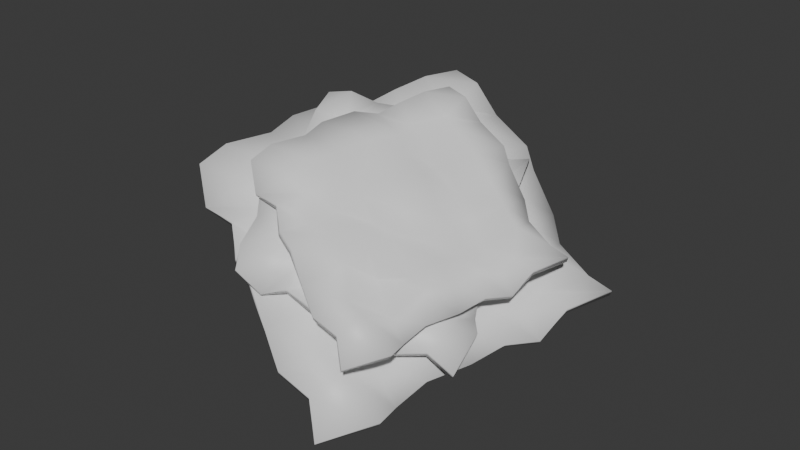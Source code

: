 # Source: clothing_scrap.blend  (saved by Blender 4.3.34; exported with 4.5.12 LTS)
import bpy
from mathutils import Matrix  # noqa: F401  (used for matrix-valued properties, if any)

bpy.ops.wm.read_factory_settings(use_empty=True)
scene = bpy.context.scene
scene.name = 'Scene'

# ---- collections
col_collection = bpy.data.collections.new('Collection'); scene.collection.children.link(col_collection)

# ---- materials (node trees are filled in below, after node groups)
mat_scrap02 = bpy.data.materials.new('Scrap02')
mat_scrap02.diffuse_color = (0.2604, 0.8003, 0.006983, 1.0)
mat_scrap01 = bpy.data.materials.new('Scrap01')
mat_scrap01.diffuse_color = (0.1166, 0.4708, 0.8004, 1.0)
mat_scrap00 = bpy.data.materials.new('Scrap00')
mat_scrap00.diffuse_color = (0.8002, 0.1292, 0.6068, 1.0)
mat_outline = bpy.data.materials.new('Outline')
mat_outline.diffuse_color = (0.0, 0.0, 0.0, 1.0)

# ---- material node trees
mat_scrap02.use_nodes = True; mat_scrap02.node_tree.nodes.clear()
_N = mat_scrap02.node_tree.nodes; _L = mat_scrap02.node_tree.links
n0 = _N.new('ShaderNodeBsdfPrincipled'); n0.name = 'Principled BSDF'; n0.location = (10, 300)
n1 = _N.new('ShaderNodeOutputMaterial'); n1.name = 'Material Output'; n1.location = (300, 300)
_L.new(n0.outputs[0], n1.inputs[0])
n1.is_active_output = True
mat_scrap01.use_nodes = True; mat_scrap01.node_tree.nodes.clear()
_N = mat_scrap01.node_tree.nodes; _L = mat_scrap01.node_tree.links
n0 = _N.new('ShaderNodeBsdfPrincipled'); n0.name = 'Principled BSDF'; n0.location = (10, 300)
n1 = _N.new('ShaderNodeOutputMaterial'); n1.name = 'Material Output'; n1.location = (300, 300)
_L.new(n0.outputs[0], n1.inputs[0])
n1.is_active_output = True
mat_scrap00.use_nodes = True; mat_scrap00.node_tree.nodes.clear()
_N = mat_scrap00.node_tree.nodes; _L = mat_scrap00.node_tree.links
n0 = _N.new('ShaderNodeBsdfPrincipled'); n0.name = 'Principled BSDF'; n0.location = (10, 300)
n1 = _N.new('ShaderNodeOutputMaterial'); n1.name = 'Material Output'; n1.location = (300, 300)
_L.new(n0.outputs[0], n1.inputs[0])
n1.is_active_output = True
mat_outline.use_nodes = True; mat_outline.node_tree.nodes.clear()
_N = mat_outline.node_tree.nodes; _L = mat_outline.node_tree.links
n0 = _N.new('ShaderNodeBsdfPrincipled'); n0.name = 'Principled BSDF'; n0.location = (10, 300)
n1 = _N.new('ShaderNodeOutputMaterial'); n1.name = 'Material Output'; n1.location = (300, 300)
_L.new(n0.outputs[0], n1.inputs[0])
n1.is_active_output = True

# ---- world
world_world = bpy.data.worlds.new('World'); scene.world = world_world
world_world.use_nodes = True; world_world.node_tree.nodes.clear()
_N = world_world.node_tree.nodes; _L = world_world.node_tree.links
n0 = _N.new('ShaderNodeOutputWorld'); n0.name = 'World Output'; n0.location = (300, 300)
n1 = _N.new('ShaderNodeBackground'); n1.name = 'Background'; n1.location = (10, 300)
n1.inputs[0].default_value = (0.05088, 0.05088, 0.05088, 1.0)
_L.new(n1.outputs[0], n0.inputs[0])
n0.is_active_output = True
world_world.color = (0.05088, 0.05088, 0.05088)
world_world.sun_shadow_jitter_overblur = 0.0

# ---- meshes
me_plane_003 = bpy.data.meshes.new('Plane.003')
me_plane_003.from_pydata([(-0.9446, -0.9496, -0.1198), (1.038, -1.061, -0.1302), (-0.9282, 0.9696, -0.166), (0.9645, 1.094, -0.1536), (-1.043, 0.07346, -0.1848), (-0.03984, -0.9991, -0.08483), (0.977, 0.04089, -0.2143), (-0.01728, 1.058, -0.1404), (0.03837, 0.004614, -0.07655), (-0.988, -0.4271, -0.1669), (0.5385, -1.065, -0.1568), (1.041, 0.5174, -0.1842), (-0.506, 1.048, -0.1731), (-0.9459, 0.4937, -0.1417), (-0.5053, -0.9193, -0.1755), (1.025, -0.5232, -0.2123), (0.5211, 0.9637, -0.1914), (0.07417, 0.5021, -0.1252), (-0.04399, -0.4466, -0.1182), (-0.5343, -0.0285, -0.1327), (0.5574, 0.0789, -0.1266), (0.4533, -0.45, -0.2139), (-0.498, -0.4528, -0.09061), (-0.4471, 0.5174, -0.1954), (0.5813, 0.4538, -0.1294), (-0.9986, -0.7463, -0.1044), (0.7845, -0.9766, -0.1045), (0.9537, 0.7471, -0.09128), (-0.7518, 1.015, -0.09185), (-0.9272, 0.2491, -0.161), (-0.2409, -1.004, -0.1224), (0.9733, -0.2823, -0.1561), (0.3084, 1.046, -0.2182), (0.07578, 0.8325, -0.1093), (0.005238, -0.2505, -0.1939), (-0.7148, 0.07989, -0.116), (0.2853, -0.003832, -0.1777), (-1.052, -0.2336, -0.1713), (0.26, -1.026, -0.1822), (0.9797, 0.2832, -0.1376), (-0.1764, 1.087, -0.09388), (-0.9586, 0.7426, -0.1446), (-0.6988, -1.015, -0.2192), (1.087, -0.6688, -0.1311), (0.8316, 0.9855, -0.1001), (0.06257, 0.2684, -0.09021), (-0.0485, -0.6864, -0.1483), (-0.2782, 0.0002795, -0.0844), (0.7697, 0.03109, -0.09125), (0.5902, -0.2304, -0.1116), (0.558, -0.7841, -0.12), (0.2539, -0.4483, -0.06834), (0.8091, -0.5203, -0.2044), (-0.4089, -0.2313, -0.1566), (-0.4801, -0.6329, -0.1513), (-0.7391, -0.5381, -0.08216), (-0.2228, -0.5203, -0.1467), (-0.5489, 0.8002, -0.1349), (-0.5191, 0.2975, -0.1588), (-0.7516, 0.4904, -0.2062), (-0.2365, 0.4651, -0.1843), (0.5756, 0.8086, -0.07343), (0.5861, 0.2791, -0.1614), (0.3042, 0.5323, -0.2185), (0.8427, 0.4923, -0.1224), (0.7112, 0.3219, -0.1569), (0.2805, 0.325, -0.1644), (0.3066, 0.8419, -0.1641), (-0.2126, 0.3294, -0.1038), (-0.6806, 0.3441, -0.1484), (-0.6853, 0.8232, -0.1847), (-0.2327, -0.7779, -0.2177), (-0.6773, -0.6949, -0.1375), (-0.719, -0.2801, -0.1288), (0.7195, -0.7361, -0.1023), (0.2615, -0.6395, -0.1463), (0.1971, -0.2183, -0.1459), (0.7354, -0.1855, -0.06825), (-0.2877, -0.2682, -0.1292), (-0.2212, 0.8362, -0.117), (0.7854, 0.7005, -0.1777), (-0.1093, -1.059, 0.04027), (1.049, -0.1615, 0.0327), (-1.029, 0.01781, 0.006247), (-0.03574, 1.003, 0.01541), (-0.6606, -0.5369, -0.007654), (0.4173, -0.6486, 0.06613), (0.4819, 0.4235, -0.02954), (-0.565, 0.5091, 0.02515), (-0.02367, -0.05166, 0.07225), (-0.3877, -0.789, 0.005549), (0.772, -0.4064, 0.01303), (0.2867, 0.7193, -0.007186), (-0.8324, 0.266, 0.001006), (-0.8089, -0.255, 0.02418), (0.12, -0.8295, -0.0007315), (0.7805, 0.132, -0.02792), (-0.2201, 0.7169, -0.01259), (-0.2449, 0.2432, 0.03634), (0.148, -0.3431, 0.04159), (-0.3273, -0.3473, 0.03086), (0.2285, 0.2408, 0.03528), (0.4272, -0.104, -0.0291), (-0.1015, -0.566, 0.06191), (-0.5431, -0.0009241, -0.01542), (0.06088, 0.461, 0.03328), (-0.2383, -0.9719, 0.05173), (0.8663, -0.2375, 0.05165), (0.1264, 0.8046, 0.06141), (-0.9533, 0.1289, 0.06097), (-0.6809, -0.3826, 0.009973), (0.3075, -0.7488, 0.03836), (0.6365, 0.241, 0.01341), (-0.3781, 0.6601, -0.03242), (-0.4037, 0.428, 0.04806), (0.08075, -0.2099, -0.01433), (-0.4805, -0.3741, 0.04317), (0.1176, 0.06321, -0.002384), (-0.5172, -0.7124, 0.002304), (0.5982, -0.519, -0.005672), (0.3658, 0.5593, 0.02718), (-0.6679, 0.4477, 0.05951), (-0.9363, -0.1228, 0.02206), (0.05919, -0.9768, -0.03306), (0.8857, 0.08139, 0.03195), (-0.05704, 0.8787, 0.05493), (-0.1383, 0.1076, 0.06216), (0.2616, -0.4791, 0.0193), (-0.1986, -0.2076, 0.06648), (0.3705, 0.3174, 0.06142), (0.3969, 0.08386, 0.04637), (0.6467, -0.2397, 0.04023), (0.3151, -0.1996, 0.07835), (0.6591, 0.02895, -0.02205), (-0.1593, -0.3997, 0.01322), (-0.004042, -0.658, 0.01704), (-0.1949, -0.7304, 0.06815), (0.08443, -0.4708, 0.02052), (-0.7364, 0.107, 0.02922), (-0.4771, -0.1578, 0.01157), (-0.6994, -0.163, -0.02339), (-0.4007, 0.07197, -0.007255), (-0.1143, 0.6563, 0.07458), (0.1478, 0.3662, 0.009637), (-0.1313, 0.3709, -0.03246), (0.1882, 0.6093, 0.03845), (0.1973, 0.4507, 0.01296), (-0.04419, 0.2444, 0.007407), (-0.2801, 0.545, 0.007643), (-0.3219, 0.008096, 0.05213), (-0.5894, -0.21, 0.01922), (-0.8232, 0.05401, -0.007521), (0.203, -0.6189, -0.03186), (-0.08398, -0.788, 0.02728), (-0.3088, -0.5767, 0.03373), (0.7132, -0.1345, 0.05328), (0.412, -0.3026, 0.02079), (0.172, -0.09904, 0.02114), (0.4564, 0.1796, 0.07841), (-0.07375, -0.3616, 0.03343), (-0.5713, 0.2858, 0.04245), (0.05544, 0.6976, -0.002351), (-0.6919, -0.6941, 0.1756), (0.7709, -0.7758, 0.1681), (-0.6806, 0.7222, 0.1416), (0.7159, 0.8149, 0.1508), (-0.7659, 0.06156, 0.1277), (-0.02525, -0.7295, 0.2015), (0.7265, 0.0376, 0.1058), (-0.007877, 0.7886, 0.1605), (0.03318, 0.0103, 0.2076), (-0.7252, -0.3077, 0.1409), (0.4014, -0.7792, 0.1484), (0.7731, 0.3889, 0.1282), (-0.3692, 0.7804, 0.1364), (-0.6931, 0.3716, 0.1596), (-0.3683, -0.6712, 0.1346), (0.7608, -0.3783, 0.1075), (0.3888, 0.7194, 0.1228), (0.05952, 0.378, 0.1717), (-0.02831, -0.3223, 0.177), (-0.3899, -0.01384, 0.1662), (0.4153, 0.06582, 0.1707), (0.3393, -0.3249, 0.1063), (-0.3628, -0.327, 0.1973), (-0.3257, 0.3892, 0.12), (0.4332, 0.3419, 0.1687), (-0.7323, -0.5437, 0.1871), (0.5833, -0.7136, 0.187), (0.708, 0.5584, 0.1968), (-0.5503, 0.7562, 0.1963), (-0.68, 0.1914, 0.1453), (-0.1738, -0.7332, 0.1737), (0.7235, -0.2015, 0.1488), (0.2323, 0.7801, 0.103), (0.06081, 0.6216, 0.1834), (0.008287, -0.1776, 0.121), (-0.5231, 0.06634, 0.1785), (0.2151, 0.004437, 0.133), (-0.7727, -0.165, 0.1377), (0.1963, -0.7503, 0.1297), (0.7279, 0.2162, 0.1625), (-0.1258, 0.8097, 0.1949), (-0.7025, 0.5549, 0.1574), (-0.5108, -0.7425, 0.1023), (0.807, -0.4855, 0.1673), (0.618, 0.7346, 0.1903), (0.05106, 0.2057, 0.1975), (-0.03168, -0.4995, 0.1547), (-0.2011, 0.007193, 0.2019), (0.5728, 0.03049, 0.1968), (0.4396, -0.1632, 0.1817), (0.416, -0.5712, 0.1756), (0.192, -0.3235, 0.2137), (0.6015, -0.3765, 0.1133), (-0.2974, -0.1635, 0.1486), (-0.3496, -0.4604, 0.1524), (-0.5411, -0.3899, 0.2035), (-0.16, -0.377, 0.1559), (-0.4009, 0.5974, 0.1646), (-0.3788, 0.2274, 0.1469), (-0.55, 0.3693, 0.112), (-0.1704, 0.3509, 0.1281), (0.429, 0.6042, 0.21), (0.4366, 0.2134, 0.145), (0.229, 0.3999, 0.1029), (0.6266, 0.3704, 0.1738), (0.5293, 0.2447, 0.1483), (0.2118, 0.2473, 0.1428), (0.2308, 0.6289, 0.143), (-0.1528, 0.251, 0.1875), (-0.4978, 0.2617, 0.1546), (-0.5012, 0.6143, 0.1278), (-0.1676, -0.5667, 0.1035), (-0.4951, -0.5061, 0.1627), (-0.5264, -0.1992, 0.1691), (0.5353, -0.5354, 0.1886), (0.1976, -0.4648, 0.1562), (0.1498, -0.1538, 0.1565), (0.5473, -0.1299, 0.2138), (-0.2078, -0.1909, 0.1688), (-0.159, 0.6241, 0.1778), (0.5842, 0.5242, 0.133), (-0.9501, -0.9455, -0.1438), (1.036, -1.061, -0.1551), (-0.9276, 0.9738, -0.1906), (0.967, 1.095, -0.1785), (-1.039, 0.07273, -0.2095), (-0.03783, -1.003, -0.1094), (0.9687, 0.03956, -0.2378), (-0.02075, 1.056, -0.165), (0.03497, 0.007365, -0.1012), (-0.9841, -0.4287, -0.1916), (0.5417, -1.063, -0.1815), (1.041, 0.5189, -0.2092), (-0.5046, 1.048, -0.1981), (-0.95, 0.4929, -0.1663), (-0.5062, -0.9184, -0.2005), (1.023, -0.5272, -0.2369), (0.5227, 0.956, -0.2151), (0.07134, 0.5006, -0.15), (-0.04198, -0.4472, -0.1431), (-0.5337, -0.02804, -0.1577), (0.5608, 0.07634, -0.1513), (0.4508, -0.4495, -0.2388), (-0.5, -0.4525, -0.1155), (-0.4451, 0.5165, -0.2203), (0.5828, 0.4554, -0.1543), (-1.0, -0.7442, -0.1292), (0.7848, -0.9757, -0.1295), (0.9556, 0.7485, -0.1162), (-0.7524, 1.019, -0.1166), (-0.9254, 0.2469, -0.1858), (-0.2372, -1.01, -0.1465), (0.9669, -0.2786, -0.18), (0.3065, 1.038, -0.2418), (0.07223, 0.8319, -0.1341), (0.005234, -0.2506, -0.2189), (-0.714, 0.07887, -0.141), (0.2843, -0.003908, -0.2027), (-1.048, -0.2346, -0.1959), (0.2599, -1.026, -0.2072), (0.9759, 0.2833, -0.1623), (-0.1758, 1.086, -0.1189), (-0.9618, 0.7451, -0.1692), (-0.7018, -1.011, -0.2437), (1.086, -0.6749, -0.1553), (0.8329, 0.9849, -0.125), (0.059, 0.2656, -0.1148), (-0.04615, -0.685, -0.1732), (-0.2761, 0.002325, -0.1092), (0.767, 0.02887, -0.116), (0.5926, -0.2272, -0.1363), (0.5595, -0.7851, -0.1449), (0.2528, -0.4484, -0.09331), (0.8088, -0.5219, -0.2293), (-0.408, -0.2309, -0.1816), (-0.4825, -0.628, -0.1757), (-0.7383, -0.5379, -0.1071), (-0.2229, -0.5179, -0.1716), (-0.5472, 0.8028, -0.1597), (-0.5182, 0.2931, -0.1834), (-0.7533, 0.4893, -0.2311), (-0.234, 0.4625, -0.209), (0.5774, 0.807, -0.09831), (0.5884, 0.2779, -0.1863), (0.3037, 0.533, -0.2435), (0.841, 0.4936, -0.1473), (0.7103, 0.3229, -0.1819), (0.2775, 0.323, -0.1892), (0.306, 0.8389, -0.1889), (-0.21, 0.3243, -0.1281), (-0.6813, 0.3403, -0.1731), (-0.6859, 0.8263, -0.2095), (-0.2305, -0.7791, -0.2425), (-0.6789, -0.6908, -0.1621), (-0.7173, -0.2821, -0.1536), (0.7201, -0.7404, -0.1269), (0.2595, -0.6383, -0.1712), (0.1972, -0.2189, -0.1709), (0.734, -0.1834, -0.09312), (-0.2884, -0.2669, -0.1542), (-0.2195, 0.8375, -0.1419), (0.7841, 0.7005, -0.2027), (-0.1162, -1.059, 0.01624), (1.047, -0.1629, 0.007795), (-1.032, 0.02144, -0.01838), (-0.03409, 1.005, -0.009456), (-0.6571, -0.5348, -0.03232), (0.4214, -0.6502, 0.04152), (0.4765, 0.4171, -0.0531), (-0.5659, 0.5049, 0.0005222), (-0.02804, -0.05181, 0.04763), (-0.3837, -0.7877, -0.01909), (0.7728, -0.4024, -0.01164), (0.2854, 0.7201, -0.03214), (-0.8316, 0.2672, -0.02395), (-0.8116, -0.2582, -0.0004678), (0.1188, -0.8295, -0.0257), (0.782, 0.1279, -0.05254), (-0.2139, 0.7121, -0.03632), (-0.246, 0.2403, 0.01154), (0.1498, -0.3421, 0.01667), (-0.3272, -0.3466, 0.005874), (0.2327, 0.2411, 0.01064), (0.425, -0.1053, -0.05396), (-0.1033, -0.567, 0.03699), (-0.5411, -0.0003297, -0.04033), (0.06104, 0.4632, 0.008384), (-0.2411, -0.9715, 0.02689), (0.8659, -0.2366, 0.02667), (0.127, 0.8069, 0.03652), (-0.9561, 0.1313, 0.03625), (-0.6781, -0.3831, -0.01487), (0.3138, -0.7504, 0.0142), (0.6292, 0.2396, -0.01047), (-0.3743, 0.6528, -0.05602), (-0.406, 0.4253, 0.02332), (0.0808, -0.2099, -0.03933), (-0.4792, -0.3744, 0.0182), (0.1168, 0.06245, -0.02736), (-0.5132, -0.7103, -0.02229), (0.5975, -0.5184, -0.03065), (0.3629, 0.5569, 0.00247), (-0.6668, 0.4473, 0.03453), (-0.9403, -0.1231, -0.00261), (0.05412, -0.9756, -0.05751), (0.8888, 0.07603, 0.00773), (-0.05572, 0.879, 0.02997), (-0.1391, 0.1031, 0.03758), (0.2625, -0.4765, -0.005552), (-0.1983, -0.2047, 0.04165), (0.3699, 0.3139, 0.03667), (0.3967, 0.08786, 0.0217), (0.6484, -0.2395, 0.01529), (0.3143, -0.2004, 0.05338), (0.6599, 0.02756, -0.04699), (-0.159, -0.3988, -0.01176), (-0.009005, -0.6559, -0.00737), (-0.1945, -0.7297, 0.04317), (0.08275, -0.469, -0.004356), (-0.7368, 0.1101, 0.004419), (-0.4735, -0.1606, -0.01302), (-0.6999, -0.1649, -0.04831), (-0.3971, 0.07162, -0.032), (-0.1118, 0.6562, 0.0497), (0.1503, 0.3668, -0.01523), (-0.1322, 0.3711, -0.05744), (0.186, 0.6091, 0.01355), (0.196, 0.4508, -0.01201), (-0.04523, 0.241, -0.01733), (-0.2786, 0.5424, -0.01717), (-0.3166, 0.006031, 0.02779), (-0.5874, -0.2133, -0.005487), (-0.8257, 0.05596, -0.03232), (0.2055, -0.6183, -0.05673), (-0.08797, -0.7859, 0.002689), (-0.3062, -0.5772, 0.008868), (0.7165, -0.1373, 0.02865), (0.4097, -0.3029, -0.004102), (0.1724, -0.09943, -0.003848), (0.454, 0.1802, 0.05353), (-0.0751, -0.361, 0.00847), (-0.5709, 0.2879, 0.01754), (0.05441, 0.6968, -0.02732), (-0.6974, -0.6899, 0.1516), (0.7687, -0.7758, 0.1432), (-0.68, 0.7264, 0.117), (0.7184, 0.8152, 0.1259), (-0.7619, 0.06083, 0.1031), (-0.02323, -0.7334, 0.1769), (0.7182, 0.03628, 0.08228), (-0.01134, 0.7861, 0.1359), (0.02978, 0.01305, 0.183), (-0.7213, -0.3093, 0.1163), (0.4046, -0.7768, 0.1237), (0.7726, 0.3904, 0.1032), (-0.3677, 0.7808, 0.1114), (-0.6972, 0.3709, 0.1349), (-0.3692, -0.6704, 0.1097), (0.7592, -0.3824, 0.08283), (0.3904, 0.7117, 0.09905), (0.0567, 0.3765, 0.1469), (-0.02629, -0.3228, 0.152), (-0.3893, -0.01337, 0.1412), (0.4187, 0.06325, 0.146), (0.3367, -0.3244, 0.08141), (-0.3648, -0.3266, 0.1724), (-0.3238, 0.3883, 0.09504), (0.4347, 0.3435, 0.1438), (-0.7341, -0.5416, 0.1623), (0.5836, -0.7126, 0.162), (0.7099, 0.5598, 0.1719), (-0.5509, 0.7598, 0.1716), (-0.6783, 0.1892, 0.1205), (-0.1702, -0.7385, 0.1496), (0.7171, -0.1979, 0.1249), (0.2304, 0.7721, 0.07935), (0.05726, 0.6211, 0.1587), (0.008283, -0.1777, 0.09604), (-0.5224, 0.06532, 0.1536), (0.2141, 0.004361, 0.108), (-0.7683, -0.166, 0.1131), (0.1962, -0.7494, 0.1047), (0.7241, 0.2164, 0.1378), (-0.1253, 0.8087, 0.1699), (-0.7058, 0.5574, 0.1328), (-0.5139, -0.7383, 0.07786), (0.8059, -0.4916, 0.1431), (0.6192, 0.734, 0.1653), (0.0475, 0.2028, 0.173), (-0.02933, -0.4981, 0.1298), (-0.1991, 0.009238, 0.177), (0.57, 0.02827, 0.172), (0.4421, -0.16, 0.1571), (0.4175, -0.5722, 0.1507), (0.1908, -0.3236, 0.1888), (0.6012, -0.3781, 0.08838), (-0.2966, -0.1631, 0.1236), (-0.3519, -0.4555, 0.128), (-0.5403, -0.3896, 0.1785), (-0.1601, -0.3746, 0.131), (-0.3992, 0.6001, 0.1398), (-0.3779, 0.223, 0.1223), (-0.5517, 0.3682, 0.08706), (-0.168, 0.3483, 0.1034), (0.4307, 0.6025, 0.1851), (0.4389, 0.2122, 0.1201), (0.2285, 0.4007, 0.07793), (0.6248, 0.3717, 0.1489), (0.5284, 0.2456, 0.1234), (0.2088, 0.2454, 0.118), (0.2302, 0.626, 0.1182), (-0.1502, 0.2459, 0.1632), (-0.4984, 0.2579, 0.1299), (-0.5018, 0.6174, 0.1031), (-0.1653, -0.5678, 0.07864), (-0.4968, -0.502, 0.1381), (-0.5247, -0.2012, 0.1442), (0.5359, -0.5397, 0.164), (0.1956, -0.4636, 0.1313), (0.1499, -0.1544, 0.1315), (0.5459, -0.1278, 0.1889), (-0.2085, -0.1895, 0.1438), (-0.1574, 0.6254, 0.1529), (0.5829, 0.5242, 0.1081)], [], [(80, 27, 3, 44), (79, 33, 7, 40), (78, 34, 8, 47), (77, 31, 6, 48), (76, 49, 20, 36), (75, 50, 21, 51), (74, 43, 15, 52), (73, 53, 19, 35), (72, 54, 22, 55), (71, 46, 18, 56), (70, 57, 12, 28), (69, 58, 23, 59), (68, 45, 17, 60), (67, 61, 16, 32), (66, 62, 24, 63), (65, 39, 11, 64), (62, 65, 64, 24), (20, 48, 65, 62), (48, 6, 39, 65), (45, 66, 63, 17), (8, 36, 66, 45), (36, 20, 62, 66), (33, 67, 32, 7), (17, 63, 67, 33), (63, 24, 61, 67), (58, 68, 60, 23), (19, 47, 68, 58), (47, 8, 45, 68), (29, 69, 59, 13), (4, 35, 69, 29), (35, 19, 58, 69), (41, 70, 28, 2), (13, 59, 70, 41), (59, 23, 57, 70), (54, 71, 56, 22), (14, 30, 71, 54), (30, 5, 46, 71), (25, 72, 55, 9), (0, 42, 72, 25), (42, 14, 54, 72), (37, 73, 35, 4), (9, 55, 73, 37), (55, 22, 53, 73), (50, 74, 52, 21), (10, 26, 74, 50), (26, 1, 43, 74), (46, 75, 51, 18), (5, 38, 75, 46), (38, 10, 50, 75), (34, 76, 36, 8), (18, 51, 76, 34), (51, 21, 49, 76), (49, 77, 48, 20), (21, 52, 77, 49), (52, 15, 31, 77), (53, 78, 47, 19), (22, 56, 78, 53), (56, 18, 34, 78), (57, 79, 40, 12), (23, 60, 79, 57), (60, 17, 33, 79), (61, 80, 44, 16), (24, 64, 80, 61), (64, 11, 27, 80), (161, 108, 84, 125), (160, 114, 88, 121), (159, 115, 89, 128), (158, 112, 87, 129), (157, 130, 101, 117), (156, 131, 102, 132), (155, 124, 96, 133), (154, 134, 100, 116), (153, 135, 103, 136), (152, 127, 99, 137), (151, 138, 93, 109), (150, 139, 104, 140), (149, 126, 98, 141), (148, 142, 97, 113), (147, 143, 105, 144), (146, 120, 92, 145), (143, 146, 145, 105), (101, 129, 146, 143), (129, 87, 120, 146), (126, 147, 144, 98), (89, 117, 147, 126), (117, 101, 143, 147), (114, 148, 113, 88), (98, 144, 148, 114), (144, 105, 142, 148), (139, 149, 141, 104), (100, 128, 149, 139), (128, 89, 126, 149), (110, 150, 140, 94), (85, 116, 150, 110), (116, 100, 139, 150), (122, 151, 109, 83), (94, 140, 151, 122), (140, 104, 138, 151), (135, 152, 137, 103), (95, 111, 152, 135), (111, 86, 127, 152), (106, 153, 136, 90), (81, 123, 153, 106), (123, 95, 135, 153), (118, 154, 116, 85), (90, 136, 154, 118), (136, 103, 134, 154), (131, 155, 133, 102), (91, 107, 155, 131), (107, 82, 124, 155), (127, 156, 132, 99), (86, 119, 156, 127), (119, 91, 131, 156), (115, 157, 117, 89), (99, 132, 157, 115), (132, 102, 130, 157), (130, 158, 129, 101), (102, 133, 158, 130), (133, 96, 112, 158), (134, 159, 128, 100), (103, 137, 159, 134), (137, 99, 115, 159), (138, 160, 121, 93), (104, 141, 160, 138), (141, 98, 114, 160), (142, 161, 125, 97), (105, 145, 161, 142), (145, 92, 108, 161), (242, 189, 165, 206), (241, 195, 169, 202), (240, 196, 170, 209), (239, 193, 168, 210), (238, 211, 182, 198), (237, 212, 183, 213), (236, 205, 177, 214), (235, 215, 181, 197), (234, 216, 184, 217), (233, 208, 180, 218), (232, 219, 174, 190), (231, 220, 185, 221), (230, 207, 179, 222), (229, 223, 178, 194), (228, 224, 186, 225), (227, 201, 173, 226), (224, 227, 226, 186), (182, 210, 227, 224), (210, 168, 201, 227), (207, 228, 225, 179), (170, 198, 228, 207), (198, 182, 224, 228), (195, 229, 194, 169), (179, 225, 229, 195), (225, 186, 223, 229), (220, 230, 222, 185), (181, 209, 230, 220), (209, 170, 207, 230), (191, 231, 221, 175), (166, 197, 231, 191), (197, 181, 220, 231), (203, 232, 190, 164), (175, 221, 232, 203), (221, 185, 219, 232), (216, 233, 218, 184), (176, 192, 233, 216), (192, 167, 208, 233), (187, 234, 217, 171), (162, 204, 234, 187), (204, 176, 216, 234), (199, 235, 197, 166), (171, 217, 235, 199), (217, 184, 215, 235), (212, 236, 214, 183), (172, 188, 236, 212), (188, 163, 205, 236), (208, 237, 213, 180), (167, 200, 237, 208), (200, 172, 212, 237), (196, 238, 198, 170), (180, 213, 238, 196), (213, 183, 211, 238), (211, 239, 210, 182), (183, 214, 239, 211), (214, 177, 193, 239), (215, 240, 209, 181), (184, 218, 240, 215), (218, 180, 196, 240), (219, 241, 202, 174), (185, 222, 241, 219), (222, 179, 195, 241), (223, 242, 206, 178), (186, 226, 242, 223), (226, 173, 189, 242), (323, 287, 246, 270), (322, 283, 250, 276), (321, 290, 251, 277), (320, 291, 249, 274), (319, 279, 263, 292), (318, 294, 264, 293), (317, 295, 258, 286), (316, 278, 262, 296), (315, 298, 265, 297), (314, 299, 261, 289), (313, 271, 255, 300), (312, 302, 266, 301), (311, 303, 260, 288), (310, 275, 259, 304), (309, 306, 267, 305), (308, 307, 254, 282), (305, 267, 307, 308), (263, 305, 308, 291), (291, 308, 282, 249), (288, 260, 306, 309), (251, 288, 309, 279), (279, 309, 305, 263), (276, 250, 275, 310), (260, 276, 310, 306), (306, 310, 304, 267), (301, 266, 303, 311), (262, 301, 311, 290), (290, 311, 288, 251), (272, 256, 302, 312), (247, 272, 312, 278), (278, 312, 301, 262), (284, 245, 271, 313), (256, 284, 313, 302), (302, 313, 300, 266), (297, 265, 299, 314), (257, 297, 314, 273), (273, 314, 289, 248), (268, 252, 298, 315), (243, 268, 315, 285), (285, 315, 297, 257), (280, 247, 278, 316), (252, 280, 316, 298), (298, 316, 296, 265), (293, 264, 295, 317), (253, 293, 317, 269), (269, 317, 286, 244), (289, 261, 294, 318), (248, 289, 318, 281), (281, 318, 293, 253), (277, 251, 279, 319), (261, 277, 319, 294), (294, 319, 292, 264), (292, 263, 291, 320), (264, 292, 320, 295), (295, 320, 274, 258), (296, 262, 290, 321), (265, 296, 321, 299), (299, 321, 277, 261), (300, 255, 283, 322), (266, 300, 322, 303), (303, 322, 276, 260), (304, 259, 287, 323), (267, 304, 323, 307), (307, 323, 270, 254), (404, 368, 327, 351), (403, 364, 331, 357), (402, 371, 332, 358), (401, 372, 330, 355), (400, 360, 344, 373), (399, 375, 345, 374), (398, 376, 339, 367), (397, 359, 343, 377), (396, 379, 346, 378), (395, 380, 342, 370), (394, 352, 336, 381), (393, 383, 347, 382), (392, 384, 341, 369), (391, 356, 340, 385), (390, 387, 348, 386), (389, 388, 335, 363), (386, 348, 388, 389), (344, 386, 389, 372), (372, 389, 363, 330), (369, 341, 387, 390), (332, 369, 390, 360), (360, 390, 386, 344), (357, 331, 356, 391), (341, 357, 391, 387), (387, 391, 385, 348), (382, 347, 384, 392), (343, 382, 392, 371), (371, 392, 369, 332), (353, 337, 383, 393), (328, 353, 393, 359), (359, 393, 382, 343), (365, 326, 352, 394), (337, 365, 394, 383), (383, 394, 381, 347), (378, 346, 380, 395), (338, 378, 395, 354), (354, 395, 370, 329), (349, 333, 379, 396), (324, 349, 396, 366), (366, 396, 378, 338), (361, 328, 359, 397), (333, 361, 397, 379), (379, 397, 377, 346), (374, 345, 376, 398), (334, 374, 398, 350), (350, 398, 367, 325), (370, 342, 375, 399), (329, 370, 399, 362), (362, 399, 374, 334), (358, 332, 360, 400), (342, 358, 400, 375), (375, 400, 373, 345), (373, 344, 372, 401), (345, 373, 401, 376), (376, 401, 355, 339), (377, 343, 371, 402), (346, 377, 402, 380), (380, 402, 358, 342), (381, 336, 364, 403), (347, 381, 403, 384), (384, 403, 357, 341), (385, 340, 368, 404), (348, 385, 404, 388), (388, 404, 351, 335), (485, 449, 408, 432), (484, 445, 412, 438), (483, 452, 413, 439), (482, 453, 411, 436), (481, 441, 425, 454), (480, 456, 426, 455), (479, 457, 420, 448), (478, 440, 424, 458), (477, 460, 427, 459), (476, 461, 423, 451), (475, 433, 417, 462), (474, 464, 428, 463), (473, 465, 422, 450), (472, 437, 421, 466), (471, 468, 429, 467), (470, 469, 416, 444), (467, 429, 469, 470), (425, 467, 470, 453), (453, 470, 444, 411), (450, 422, 468, 471), (413, 450, 471, 441), (441, 471, 467, 425), (438, 412, 437, 472), (422, 438, 472, 468), (468, 472, 466, 429), (463, 428, 465, 473), (424, 463, 473, 452), (452, 473, 450, 413), (434, 418, 464, 474), (409, 434, 474, 440), (440, 474, 463, 424), (446, 407, 433, 475), (418, 446, 475, 464), (464, 475, 462, 428), (459, 427, 461, 476), (419, 459, 476, 435), (435, 476, 451, 410), (430, 414, 460, 477), (405, 430, 477, 447), (447, 477, 459, 419), (442, 409, 440, 478), (414, 442, 478, 460), (460, 478, 458, 427), (455, 426, 457, 479), (415, 455, 479, 431), (431, 479, 448, 406), (451, 423, 456, 480), (410, 451, 480, 443), (443, 480, 455, 415), (439, 413, 441, 481), (423, 439, 481, 456), (456, 481, 454, 426), (454, 425, 453, 482), (426, 454, 482, 457), (457, 482, 436, 420), (458, 424, 452, 483), (427, 458, 483, 461), (461, 483, 439, 423), (462, 417, 445, 484), (428, 462, 484, 465), (465, 484, 438, 422), (466, 421, 449, 485), (429, 466, 485, 469), (469, 485, 432, 416), (0, 25, 268, 243), (1, 26, 269, 244), (3, 27, 270, 246), (2, 28, 271, 245), (4, 29, 272, 247), (5, 30, 273, 248), (6, 31, 274, 249), (7, 32, 275, 250), (9, 37, 280, 252), (10, 38, 281, 253), (11, 39, 282, 254), (12, 40, 283, 255), (13, 41, 284, 256), (14, 42, 285, 257), (15, 43, 286, 258), (16, 44, 287, 259), (25, 9, 252, 268), (26, 10, 253, 269), (27, 11, 254, 270), (28, 12, 255, 271), (29, 13, 256, 272), (30, 14, 257, 273), (31, 15, 258, 274), (32, 16, 259, 275), (37, 4, 247, 280), (38, 5, 248, 281), (39, 6, 249, 282), (40, 7, 250, 283), (41, 2, 245, 284), (42, 0, 243, 285), (43, 1, 244, 286), (44, 3, 246, 287), (81, 106, 349, 324), (82, 107, 350, 325), (84, 108, 351, 327), (83, 109, 352, 326), (85, 110, 353, 328), (86, 111, 354, 329), (87, 112, 355, 330), (88, 113, 356, 331), (90, 118, 361, 333), (91, 119, 362, 334), (92, 120, 363, 335), (93, 121, 364, 336), (94, 122, 365, 337), (95, 123, 366, 338), (96, 124, 367, 339), (97, 125, 368, 340), (106, 90, 333, 349), (107, 91, 334, 350), (108, 92, 335, 351), (109, 93, 336, 352), (110, 94, 337, 353), (111, 95, 338, 354), (112, 96, 339, 355), (113, 97, 340, 356), (118, 85, 328, 361), (119, 86, 329, 362), (120, 87, 330, 363), (121, 88, 331, 364), (122, 83, 326, 365), (123, 81, 324, 366), (124, 82, 325, 367), (125, 84, 327, 368), (162, 187, 430, 405), (163, 188, 431, 406), (165, 189, 432, 408), (164, 190, 433, 407), (166, 191, 434, 409), (167, 192, 435, 410), (168, 193, 436, 411), (169, 194, 437, 412), (171, 199, 442, 414), (172, 200, 443, 415), (173, 201, 444, 416), (174, 202, 445, 417), (175, 203, 446, 418), (176, 204, 447, 419), (177, 205, 448, 420), (178, 206, 449, 421), (187, 171, 414, 430), (188, 172, 415, 431), (189, 173, 416, 432), (190, 174, 417, 433), (191, 175, 418, 434), (192, 176, 419, 435), (193, 177, 420, 436), (194, 178, 421, 437), (199, 166, 409, 442), (200, 167, 410, 443), (201, 168, 411, 444), (202, 169, 412, 445), (203, 164, 407, 446), (204, 162, 405, 447), (205, 163, 406, 448), (206, 165, 408, 449)])
me_plane_003.polygons.foreach_set('use_smooth', [True] * 480)
me_plane_003.polygons.foreach_set('material_index', [0, 0, 0, 0, 0, 0, 0, 0, 0, 0, 0, 0, 0, 0, 0, 0, 0, 0, 0, 0, 0, 0, 0, 0, 0, 0, 0, 0, 0, 0, 0, 0, 0, 0, 0, 0, 0, 0, 0, 0, 0, 0, 0, 0, 0, 0, 0, 0, 0, 0, 0, 0, 0, 0, 0, 0, 0, 0, 0, 0, 0, 0, 0, 0, 1, 1, 1, 1, 1, 1, 1, 1, 1, 1, 1, 1, 1, 1, 1, 1, 1, 1, 1, 1, 1, 1, 1, 1, 1, 1, 1, 1, 1, 1, 1, 1, 1, 1, 1, 1, 1, 1, 1, 1, 1, 1, 1, 1, 1, 1, 1, 1, 1, 1, 1, 1, 1, 1, 1, 1, 1, 1, 1, 1, 1, 1, 1, 1, 2, 2, 2, 2, 2, 2, 2, 2, 2, 2, 2, 2, 2, 2, 2, 2, 2, 2, 2, 2, 2, 2, 2, 2, 2, 2, 2, 2, 2, 2, 2, 2, 2, 2, 2, 2, 2, 2, 2, 2, 2, 2, 2, 2, 2, 2, 2, 2, 2, 2, 2, 2, 2, 2, 2, 2, 2, 2, 2, 2, 2, 2, 2, 2, 0, 0, 0, 0, 0, 0, 0, 0, 0, 0, 0, 0, 0, 0, 0, 0, 0, 0, 0, 0, 0, 0, 0, 0, 0, 0, 0, 0, 0, 0, 0, 0, 0, 0, 0, 0, 0, 0, 0, 0, 0, 0, 0, 0, 0, 0, 0, 0, 0, 0, 0, 0, 0, 0, 0, 0, 0, 0, 0, 0, 0, 0, 0, 0, 1, 1, 1, 1, 1, 1, 1, 1, 1, 1, 1, 1, 1, 1, 1, 1, 1, 1, 1, 1, 1, 1, 1, 1, 1, 1, 1, 1, 1, 1, 1, 1, 1, 1, 1, 1, 1, 1, 1, 1, 1, 1, 1, 1, 1, 1, 1, 1, 1, 1, 1, 1, 1, 1, 1, 1, 1, 1, 1, 1, 1, 1, 1, 1, 2, 2, 2, 2, 2, 2, 2, 2, 2, 2, 2, 2, 2, 2, 2, 2, 2, 2, 2, 2, 2, 2, 2, 2, 2, 2, 2, 2, 2, 2, 2, 2, 2, 2, 2, 2, 2, 2, 2, 2, 2, 2, 2, 2, 2, 2, 2, 2, 2, 2, 2, 2, 2, 2, 2, 2, 2, 2, 2, 2, 2, 2, 2, 2, 0, 0, 0, 0, 0, 0, 0, 0, 0, 0, 0, 0, 0, 0, 0, 0, 0, 0, 0, 0, 0, 0, 0, 0, 0, 0, 0, 0, 0, 0, 0, 0, 1, 1, 1, 1, 1, 1, 1, 1, 1, 1, 1, 1, 1, 1, 1, 1, 1, 1, 1, 1, 1, 1, 1, 1, 1, 1, 1, 1, 1, 1, 1, 1, 2, 2, 2, 2, 2, 2, 2, 2, 2, 2, 2, 2, 2, 2, 2, 2, 2, 2, 2, 2, 2, 2, 2, 2, 2, 2, 2, 2, 2, 2, 2, 2])
_uv = me_plane_003.uv_layers.new(name='UVMap')
_uv.uv.foreach_set('vector', [0.875, 0.875, 1.0, 0.875, 1.0, 1.0, 0.875, 1.0, 0.375, 0.875, 0.5, 0.875, 0.5, 1.0, 0.375, 1.0, 0.375, 0.375, 0.5, 0.375, 0.5, 0.5, 0.375, 0.5, 0.875, 0.375, 1.0, 0.375, 1.0, 0.5, 0.875, 0.5, 0.625, 0.375, 0.75, 0.375, 0.75, 0.5, 0.625, 0.5, 0.625, 0.125, 0.75, 0.125, 0.75, 0.25, 0.625, 0.25, 0.875, 0.125, 1.0, 0.125, 1.0, 0.25, 0.875, 0.25, 0.125, 0.375, 0.25, 0.375, 0.25, 0.5, 0.125, 0.5, 0.125, 0.125, 0.25, 0.125, 0.25, 0.25, 0.125, 0.25, 0.375, 0.125, 0.5, 0.125, 0.5, 0.25, 0.375, 0.25, 0.125, 0.875, 0.25, 0.875, 0.25, 1.0, 0.125, 1.0, 0.125, 0.625, 0.25, 0.625, 0.25, 0.75, 0.125, 0.75, 0.375, 0.625, 0.5, 0.625, 0.5, 0.75, 0.375, 0.75, 0.625, 0.875, 0.75, 0.875, 0.75, 1.0, 0.625, 1.0, 0.625, 0.625, 0.75, 0.625, 0.75, 0.75, 0.625, 0.75, 0.875, 0.625, 1.0, 0.625, 1.0, 0.75, 0.875, 0.75, 0.75, 0.625, 0.875, 0.625, 0.875, 0.75, 0.75, 0.75, 0.75, 0.5, 0.875, 0.5, 0.875, 0.625, 0.75, 0.625, 0.875, 0.5, 1.0, 0.5, 1.0, 0.625, 0.875, 0.625, 0.5, 0.625, 0.625, 0.625, 0.625, 0.75, 0.5, 0.75, 0.5, 0.5, 0.625, 0.5, 0.625, 0.625, 0.5, 0.625, 0.625, 0.5, 0.75, 0.5, 0.75, 0.625, 0.625, 0.625, 0.5, 0.875, 0.625, 0.875, 0.625, 1.0, 0.5, 1.0, 0.5, 0.75, 0.625, 0.75, 0.625, 0.875, 0.5, 0.875, 0.625, 0.75, 0.75, 0.75, 0.75, 0.875, 0.625, 0.875, 0.25, 0.625, 0.375, 0.625, 0.375, 0.75, 0.25, 0.75, 0.25, 0.5, 0.375, 0.5, 0.375, 0.625, 0.25, 0.625, 0.375, 0.5, 0.5, 0.5, 0.5, 0.625, 0.375, 0.625, 0.0, 0.625, 0.125, 0.625, 0.125, 0.75, 0.0, 0.75, 0.0, 0.5, 0.125, 0.5, 0.125, 0.625, 0.0, 0.625, 0.125, 0.5, 0.25, 0.5, 0.25, 0.625, 0.125, 0.625, 0.0, 0.875, 0.125, 0.875, 0.125, 1.0, 0.0, 1.0, 0.0, 0.75, 0.125, 0.75, 0.125, 0.875, 0.0, 0.875, 0.125, 0.75, 0.25, 0.75, 0.25, 0.875, 0.125, 0.875, 0.25, 0.125, 0.375, 0.125, 0.375, 0.25, 0.25, 0.25, 0.25, 0.0, 0.375, 0.0, 0.375, 0.125, 0.25, 0.125, 0.375, 0.0, 0.5, 0.0, 0.5, 0.125, 0.375, 0.125, 0.0, 0.125, 0.125, 0.125, 0.125, 0.25, 0.0, 0.25, 0.0, 0.0, 0.125, 0.0, 0.125, 0.125, 0.0, 0.125, 0.125, 0.0, 0.25, 0.0, 0.25, 0.125, 0.125, 0.125, 0.0, 0.375, 0.125, 0.375, 0.125, 0.5, 0.0, 0.5, 0.0, 0.25, 0.125, 0.25, 0.125, 0.375, 0.0, 0.375, 0.125, 0.25, 0.25, 0.25, 0.25, 0.375, 0.125, 0.375, 0.75, 0.125, 0.875, 0.125, 0.875, 0.25, 0.75, 0.25, 0.75, 0.0, 0.875, 0.0, 0.875, 0.125, 0.75, 0.125, 0.875, 0.0, 1.0, 0.0, 1.0, 0.125, 0.875, 0.125, 0.5, 0.125, 0.625, 0.125, 0.625, 0.25, 0.5, 0.25, 0.5, 0.0, 0.625, 0.0, 0.625, 0.125, 0.5, 0.125, 0.625, 0.0, 0.75, 0.0, 0.75, 0.125, 0.625, 0.125, 0.5, 0.375, 0.625, 0.375, 0.625, 0.5, 0.5, 0.5, 0.5, 0.25, 0.625, 0.25, 0.625, 0.375, 0.5, 0.375, 0.625, 0.25, 0.75, 0.25, 0.75, 0.375, 0.625, 0.375, 0.75, 0.375, 0.875, 0.375, 0.875, 0.5, 0.75, 0.5, 0.75, 0.25, 0.875, 0.25, 0.875, 0.375, 0.75, 0.375, 0.875, 0.25, 1.0, 0.25, 1.0, 0.375, 0.875, 0.375, 0.25, 0.375, 0.375, 0.375, 0.375, 0.5, 0.25, 0.5, 0.25, 0.25, 0.375, 0.25, 0.375, 0.375, 0.25, 0.375, 0.375, 0.25, 0.5, 0.25, 0.5, 0.375, 0.375, 0.375, 0.25, 0.875, 0.375, 0.875, 0.375, 1.0, 0.25, 1.0, 0.25, 0.75, 0.375, 0.75, 0.375, 0.875, 0.25, 0.875, 0.375, 0.75, 0.5, 0.75, 0.5, 0.875, 0.375, 0.875, 0.75, 0.875, 0.875, 0.875, 0.875, 1.0, 0.75, 1.0, 0.75, 0.75, 0.875, 0.75, 0.875, 0.875, 0.75, 0.875, 0.875, 0.75, 1.0, 0.75, 1.0, 0.875, 0.875, 0.875, 0.875, 0.875, 1.0, 0.875, 1.0, 1.0, 0.875, 1.0, 0.375, 0.875, 0.5, 0.875, 0.5, 1.0, 0.375, 1.0, 0.375, 0.375, 0.5, 0.375, 0.5, 0.5, 0.375, 0.5, 0.875, 0.375, 1.0, 0.375, 1.0, 0.5, 0.875, 0.5, 0.625, 0.375, 0.75, 0.375, 0.75, 0.5, 0.625, 0.5, 0.625, 0.125, 0.75, 0.125, 0.75, 0.25, 0.625, 0.25, 0.875, 0.125, 1.0, 0.125, 1.0, 0.25, 0.875, 0.25, 0.125, 0.375, 0.25, 0.375, 0.25, 0.5, 0.125, 0.5, 0.125, 0.125, 0.25, 0.125, 0.25, 0.25, 0.125, 0.25, 0.375, 0.125, 0.5, 0.125, 0.5, 0.25, 0.375, 0.25, 0.125, 0.875, 0.25, 0.875, 0.25, 1.0, 0.125, 1.0, 0.125, 0.625, 0.25, 0.625, 0.25, 0.75, 0.125, 0.75, 0.375, 0.625, 0.5, 0.625, 0.5, 0.75, 0.375, 0.75, 0.625, 0.875, 0.75, 0.875, 0.75, 1.0, 0.625, 1.0, 0.625, 0.625, 0.75, 0.625, 0.75, 0.75, 0.625, 0.75, 0.875, 0.625, 1.0, 0.625, 1.0, 0.75, 0.875, 0.75, 0.75, 0.625, 0.875, 0.625, 0.875, 0.75, 0.75, 0.75, 0.75, 0.5, 0.875, 0.5, 0.875, 0.625, 0.75, 0.625, 0.875, 0.5, 1.0, 0.5, 1.0, 0.625, 0.875, 0.625, 0.5, 0.625, 0.625, 0.625, 0.625, 0.75, 0.5, 0.75, 0.5, 0.5, 0.625, 0.5, 0.625, 0.625, 0.5, 0.625, 0.625, 0.5, 0.75, 0.5, 0.75, 0.625, 0.625, 0.625, 0.5, 0.875, 0.625, 0.875, 0.625, 1.0, 0.5, 1.0, 0.5, 0.75, 0.625, 0.75, 0.625, 0.875, 0.5, 0.875, 0.625, 0.75, 0.75, 0.75, 0.75, 0.875, 0.625, 0.875, 0.25, 0.625, 0.375, 0.625, 0.375, 0.75, 0.25, 0.75, 0.25, 0.5, 0.375, 0.5, 0.375, 0.625, 0.25, 0.625, 0.375, 0.5, 0.5, 0.5, 0.5, 0.625, 0.375, 0.625, 0.0, 0.625, 0.125, 0.625, 0.125, 0.75, 0.0, 0.75, 0.0, 0.5, 0.125, 0.5, 0.125, 0.625, 0.0, 0.625, 0.125, 0.5, 0.25, 0.5, 0.25, 0.625, 0.125, 0.625, 0.0, 0.875, 0.125, 0.875, 0.125, 1.0, 0.0, 1.0, 0.0, 0.75, 0.125, 0.75, 0.125, 0.875, 0.0, 0.875, 0.125, 0.75, 0.25, 0.75, 0.25, 0.875, 0.125, 0.875, 0.25, 0.125, 0.375, 0.125, 0.375, 0.25, 0.25, 0.25, 0.25, 0.0, 0.375, 0.0, 0.375, 0.125, 0.25, 0.125, 0.375, 0.0, 0.5, 0.0, 0.5, 0.125, 0.375, 0.125, 0.0, 0.125, 0.125, 0.125, 0.125, 0.25, 0.0, 0.25, 0.0, 0.0, 0.125, 0.0, 0.125, 0.125, 0.0, 0.125, 0.125, 0.0, 0.25, 0.0, 0.25, 0.125, 0.125, 0.125, 0.0, 0.375, 0.125, 0.375, 0.125, 0.5, 0.0, 0.5, 0.0, 0.25, 0.125, 0.25, 0.125, 0.375, 0.0, 0.375, 0.125, 0.25, 0.25, 0.25, 0.25, 0.375, 0.125, 0.375, 0.75, 0.125, 0.875, 0.125, 0.875, 0.25, 0.75, 0.25, 0.75, 0.0, 0.875, 0.0, 0.875, 0.125, 0.75, 0.125, 0.875, 0.0, 1.0, 0.0, 1.0, 0.125, 0.875, 0.125, 0.5, 0.125, 0.625, 0.125, 0.625, 0.25, 0.5, 0.25, 0.5, 0.0, 0.625, 0.0, 0.625, 0.125, 0.5, 0.125, 0.625, 0.0, 0.75, 0.0, 0.75, 0.125, 0.625, 0.125, 0.5, 0.375, 0.625, 0.375, 0.625, 0.5, 0.5, 0.5, 0.5, 0.25, 0.625, 0.25, 0.625, 0.375, 0.5, 0.375, 0.625, 0.25, 0.75, 0.25, 0.75, 0.375, 0.625, 0.375, 0.75, 0.375, 0.875, 0.375, 0.875, 0.5, 0.75, 0.5, 0.75, 0.25, 0.875, 0.25, 0.875, 0.375, 0.75, 0.375, 0.875, 0.25, 1.0, 0.25, 1.0, 0.375, 0.875, 0.375, 0.25, 0.375, 0.375, 0.375, 0.375, 0.5, 0.25, 0.5, 0.25, 0.25, 0.375, 0.25, 0.375, 0.375, 0.25, 0.375, 0.375, 0.25, 0.5, 0.25, 0.5, 0.375, 0.375, 0.375, 0.25, 0.875, 0.375, 0.875, 0.375, 1.0, 0.25, 1.0, 0.25, 0.75, 0.375, 0.75, 0.375, 0.875, 0.25, 0.875, 0.375, 0.75, 0.5, 0.75, 0.5, 0.875, 0.375, 0.875, 0.75, 0.875, 0.875, 0.875, 0.875, 1.0, 0.75, 1.0, 0.75, 0.75, 0.875, 0.75, 0.875, 0.875, 0.75, 0.875, 0.875, 0.75, 1.0, 0.75, 1.0, 0.875, 0.875, 0.875, 0.875, 0.875, 1.0, 0.875, 1.0, 1.0, 0.875, 1.0, 0.375, 0.875, 0.5, 0.875, 0.5, 1.0, 0.375, 1.0, 0.375, 0.375, 0.5, 0.375, 0.5, 0.5, 0.375, 0.5, 0.875, 0.375, 1.0, 0.375, 1.0, 0.5, 0.875, 0.5, 0.625, 0.375, 0.75, 0.375, 0.75, 0.5, 0.625, 0.5, 0.625, 0.125, 0.75, 0.125, 0.75, 0.25, 0.625, 0.25, 0.875, 0.125, 1.0, 0.125, 1.0, 0.25, 0.875, 0.25, 0.125, 0.375, 0.25, 0.375, 0.25, 0.5, 0.125, 0.5, 0.125, 0.125, 0.25, 0.125, 0.25, 0.25, 0.125, 0.25, 0.375, 0.125, 0.5, 0.125, 0.5, 0.25, 0.375, 0.25, 0.125, 0.875, 0.25, 0.875, 0.25, 1.0, 0.125, 1.0, 0.125, 0.625, 0.25, 0.625, 0.25, 0.75, 0.125, 0.75, 0.375, 0.625, 0.5, 0.625, 0.5, 0.75, 0.375, 0.75, 0.625, 0.875, 0.75, 0.875, 0.75, 1.0, 0.625, 1.0, 0.625, 0.625, 0.75, 0.625, 0.75, 0.75, 0.625, 0.75, 0.875, 0.625, 1.0, 0.625, 1.0, 0.75, 0.875, 0.75, 0.75, 0.625, 0.875, 0.625, 0.875, 0.75, 0.75, 0.75, 0.75, 0.5, 0.875, 0.5, 0.875, 0.625, 0.75, 0.625, 0.875, 0.5, 1.0, 0.5, 1.0, 0.625, 0.875, 0.625, 0.5, 0.625, 0.625, 0.625, 0.625, 0.75, 0.5, 0.75, 0.5, 0.5, 0.625, 0.5, 0.625, 0.625, 0.5, 0.625, 0.625, 0.5, 0.75, 0.5, 0.75, 0.625, 0.625, 0.625, 0.5, 0.875, 0.625, 0.875, 0.625, 1.0, 0.5, 1.0, 0.5, 0.75, 0.625, 0.75, 0.625, 0.875, 0.5, 0.875, 0.625, 0.75, 0.75, 0.75, 0.75, 0.875, 0.625, 0.875, 0.25, 0.625, 0.375, 0.625, 0.375, 0.75, 0.25, 0.75, 0.25, 0.5, 0.375, 0.5, 0.375, 0.625, 0.25, 0.625, 0.375, 0.5, 0.5, 0.5, 0.5, 0.625, 0.375, 0.625, 0.0, 0.625, 0.125, 0.625, 0.125, 0.75, 0.0, 0.75, 0.0, 0.5, 0.125, 0.5, 0.125, 0.625, 0.0, 0.625, 0.125, 0.5, 0.25, 0.5, 0.25, 0.625, 0.125, 0.625, 0.0, 0.875, 0.125, 0.875, 0.125, 1.0, 0.0, 1.0, 0.0, 0.75, 0.125, 0.75, 0.125, 0.875, 0.0, 0.875, 0.125, 0.75, 0.25, 0.75, 0.25, 0.875, 0.125, 0.875, 0.25, 0.125, 0.375, 0.125, 0.375, 0.25, 0.25, 0.25, 0.25, 0.0, 0.375, 0.0, 0.375, 0.125, 0.25, 0.125, 0.375, 0.0, 0.5, 0.0, 0.5, 0.125, 0.375, 0.125, 0.0, 0.125, 0.125, 0.125, 0.125, 0.25, 0.0, 0.25, 0.0, 0.0, 0.125, 0.0, 0.125, 0.125, 0.0, 0.125, 0.125, 0.0, 0.25, 0.0, 0.25, 0.125, 0.125, 0.125, 0.0, 0.375, 0.125, 0.375, 0.125, 0.5, 0.0, 0.5, 0.0, 0.25, 0.125, 0.25, 0.125, 0.375, 0.0, 0.375, 0.125, 0.25, 0.25, 0.25, 0.25, 0.375, 0.125, 0.375, 0.75, 0.125, 0.875, 0.125, 0.875, 0.25, 0.75, 0.25, 0.75, 0.0, 0.875, 0.0, 0.875, 0.125, 0.75, 0.125, 0.875, 0.0, 1.0, 0.0, 1.0, 0.125, 0.875, 0.125, 0.5, 0.125, 0.625, 0.125, 0.625, 0.25, 0.5, 0.25, 0.5, 0.0, 0.625, 0.0, 0.625, 0.125, 0.5, 0.125, 0.625, 0.0, 0.75, 0.0, 0.75, 0.125, 0.625, 0.125, 0.5, 0.375, 0.625, 0.375, 0.625, 0.5, 0.5, 0.5, 0.5, 0.25, 0.625, 0.25, 0.625, 0.375, 0.5, 0.375, 0.625, 0.25, 0.75, 0.25, 0.75, 0.375, 0.625, 0.375, 0.75, 0.375, 0.875, 0.375, 0.875, 0.5, 0.75, 0.5, 0.75, 0.25, 0.875, 0.25, 0.875, 0.375, 0.75, 0.375, 0.875, 0.25, 1.0, 0.25, 1.0, 0.375, 0.875, 0.375, 0.25, 0.375, 0.375, 0.375, 0.375, 0.5, 0.25, 0.5, 0.25, 0.25, 0.375, 0.25, 0.375, 0.375, 0.25, 0.375, 0.375, 0.25, 0.5, 0.25, 0.5, 0.375, 0.375, 0.375, 0.25, 0.875, 0.375, 0.875, 0.375, 1.0, 0.25, 1.0, 0.25, 0.75, 0.375, 0.75, 0.375, 0.875, 0.25, 0.875, 0.375, 0.75, 0.5, 0.75, 0.5, 0.875, 0.375, 0.875, 0.75, 0.875, 0.875, 0.875, 0.875, 1.0, 0.75, 1.0, 0.75, 0.75, 0.875, 0.75, 0.875, 0.875, 0.75, 0.875, 0.875, 0.75, 1.0, 0.75, 1.0, 0.875, 0.875, 0.875, 0.875, 0.875, 0.875, 1.0, 1.0, 1.0, 1.0, 0.875, 0.375, 0.875, 0.375, 1.0, 0.5, 1.0, 0.5, 0.875, 0.375, 0.375, 0.375, 0.5, 0.5, 0.5, 0.5, 0.375, 0.875, 0.375, 0.875, 0.5, 1.0, 0.5, 1.0, 0.375, 0.625, 0.375, 0.625, 0.5, 0.75, 0.5, 0.75, 0.375, 0.625, 0.125, 0.625, 0.25, 0.75, 0.25, 0.75, 0.125, 0.875, 0.125, 0.875, 0.25, 1.0, 0.25, 1.0, 0.125, 0.125, 0.375, 0.125, 0.5, 0.25, 0.5, 0.25, 0.375, 0.125, 0.125, 0.125, 0.25, 0.25, 0.25, 0.25, 0.125, 0.375, 0.125, 0.375, 0.25, 0.5, 0.25, 0.5, 0.125, 0.125, 0.875, 0.125, 1.0, 0.25, 1.0, 0.25, 0.875, 0.125, 0.625, 0.125, 0.75, 0.25, 0.75, 0.25, 0.625, 0.375, 0.625, 0.375, 0.75, 0.5, 0.75, 0.5, 0.625, 0.625, 0.875, 0.625, 1.0, 0.75, 1.0, 0.75, 0.875, 0.625, 0.625, 0.625, 0.75, 0.75, 0.75, 0.75, 0.625, 0.875, 0.625, 0.875, 0.75, 1.0, 0.75, 1.0, 0.625, 0.75, 0.625, 0.75, 0.75, 0.875, 0.75, 0.875, 0.625, 0.75, 0.5, 0.75, 0.625, 0.875, 0.625, 0.875, 0.5, 0.875, 0.5, 0.875, 0.625, 1.0, 0.625, 1.0, 0.5, 0.5, 0.625, 0.5, 0.75, 0.625, 0.75, 0.625, 0.625, 0.5, 0.5, 0.5, 0.625, 0.625, 0.625, 0.625, 0.5, 0.625, 0.5, 0.625, 0.625, 0.75, 0.625, 0.75, 0.5, 0.5, 0.875, 0.5, 1.0, 0.625, 1.0, 0.625, 0.875, 0.5, 0.75, 0.5, 0.875, 0.625, 0.875, 0.625, 0.75, 0.625, 0.75, 0.625, 0.875, 0.75, 0.875, 0.75, 0.75, 0.25, 0.625, 0.25, 0.75, 0.375, 0.75, 0.375, 0.625, 0.25, 0.5, 0.25, 0.625, 0.375, 0.625, 0.375, 0.5, 0.375, 0.5, 0.375, 0.625, 0.5, 0.625, 0.5, 0.5, 0.0, 0.625, 0.0, 0.75, 0.125, 0.75, 0.125, 0.625, 0.0, 0.5, 0.0, 0.625, 0.125, 0.625, 0.125, 0.5, 0.125, 0.5, 0.125, 0.625, 0.25, 0.625, 0.25, 0.5, 0.0, 0.875, 0.0, 1.0, 0.125, 1.0, 0.125, 0.875, 0.0, 0.75, 0.0, 0.875, 0.125, 0.875, 0.125, 0.75, 0.125, 0.75, 0.125, 0.875, 0.25, 0.875, 0.25, 0.75, 0.25, 0.125, 0.25, 0.25, 0.375, 0.25, 0.375, 0.125, 0.25, 0.0, 0.25, 0.125, 0.375, 0.125, 0.375, 0.0, 0.375, 0.0, 0.375, 0.125, 0.5, 0.125, 0.5, 0.0, 0.0, 0.125, 0.0, 0.25, 0.125, 0.25, 0.125, 0.125, 0.0, 0.0, 0.0, 0.125, 0.125, 0.125, 0.125, 0.0, 0.125, 0.0, 0.125, 0.125, 0.25, 0.125, 0.25, 0.0, 0.0, 0.375, 0.0, 0.5, 0.125, 0.5, 0.125, 0.375, 0.0, 0.25, 0.0, 0.375, 0.125, 0.375, 0.125, 0.25, 0.125, 0.25, 0.125, 0.375, 0.25, 0.375, 0.25, 0.25, 0.75, 0.125, 0.75, 0.25, 0.875, 0.25, 0.875, 0.125, 0.75, 0.0, 0.75, 0.125, 0.875, 0.125, 0.875, 0.0, 0.875, 0.0, 0.875, 0.125, 1.0, 0.125, 1.0, 0.0, 0.5, 0.125, 0.5, 0.25, 0.625, 0.25, 0.625, 0.125, 0.5, 0.0, 0.5, 0.125, 0.625, 0.125, 0.625, 0.0, 0.625, 0.0, 0.625, 0.125, 0.75, 0.125, 0.75, 0.0, 0.5, 0.375, 0.5, 0.5, 0.625, 0.5, 0.625, 0.375, 0.5, 0.25, 0.5, 0.375, 0.625, 0.375, 0.625, 0.25, 0.625, 0.25, 0.625, 0.375, 0.75, 0.375, 0.75, 0.25, 0.75, 0.375, 0.75, 0.5, 0.875, 0.5, 0.875, 0.375, 0.75, 0.25, 0.75, 0.375, 0.875, 0.375, 0.875, 0.25, 0.875, 0.25, 0.875, 0.375, 1.0, 0.375, 1.0, 0.25, 0.25, 0.375, 0.25, 0.5, 0.375, 0.5, 0.375, 0.375, 0.25, 0.25, 0.25, 0.375, 0.375, 0.375, 0.375, 0.25, 0.375, 0.25, 0.375, 0.375, 0.5, 0.375, 0.5, 0.25, 0.25, 0.875, 0.25, 1.0, 0.375, 1.0, 0.375, 0.875, 0.25, 0.75, 0.25, 0.875, 0.375, 0.875, 0.375, 0.75, 0.375, 0.75, 0.375, 0.875, 0.5, 0.875, 0.5, 0.75, 0.75, 0.875, 0.75, 1.0, 0.875, 1.0, 0.875, 0.875, 0.75, 0.75, 0.75, 0.875, 0.875, 0.875, 0.875, 0.75, 0.875, 0.75, 0.875, 0.875, 1.0, 0.875, 1.0, 0.75, 0.875, 0.875, 0.875, 1.0, 1.0, 1.0, 1.0, 0.875, 0.375, 0.875, 0.375, 1.0, 0.5, 1.0, 0.5, 0.875, 0.375, 0.375, 0.375, 0.5, 0.5, 0.5, 0.5, 0.375, 0.875, 0.375, 0.875, 0.5, 1.0, 0.5, 1.0, 0.375, 0.625, 0.375, 0.625, 0.5, 0.75, 0.5, 0.75, 0.375, 0.625, 0.125, 0.625, 0.25, 0.75, 0.25, 0.75, 0.125, 0.875, 0.125, 0.875, 0.25, 1.0, 0.25, 1.0, 0.125, 0.125, 0.375, 0.125, 0.5, 0.25, 0.5, 0.25, 0.375, 0.125, 0.125, 0.125, 0.25, 0.25, 0.25, 0.25, 0.125, 0.375, 0.125, 0.375, 0.25, 0.5, 0.25, 0.5, 0.125, 0.125, 0.875, 0.125, 1.0, 0.25, 1.0, 0.25, 0.875, 0.125, 0.625, 0.125, 0.75, 0.25, 0.75, 0.25, 0.625, 0.375, 0.625, 0.375, 0.75, 0.5, 0.75, 0.5, 0.625, 0.625, 0.875, 0.625, 1.0, 0.75, 1.0, 0.75, 0.875, 0.625, 0.625, 0.625, 0.75, 0.75, 0.75, 0.75, 0.625, 0.875, 0.625, 0.875, 0.75, 1.0, 0.75, 1.0, 0.625, 0.75, 0.625, 0.75, 0.75, 0.875, 0.75, 0.875, 0.625, 0.75, 0.5, 0.75, 0.625, 0.875, 0.625, 0.875, 0.5, 0.875, 0.5, 0.875, 0.625, 1.0, 0.625, 1.0, 0.5, 0.5, 0.625, 0.5, 0.75, 0.625, 0.75, 0.625, 0.625, 0.5, 0.5, 0.5, 0.625, 0.625, 0.625, 0.625, 0.5, 0.625, 0.5, 0.625, 0.625, 0.75, 0.625, 0.75, 0.5, 0.5, 0.875, 0.5, 1.0, 0.625, 1.0, 0.625, 0.875, 0.5, 0.75, 0.5, 0.875, 0.625, 0.875, 0.625, 0.75, 0.625, 0.75, 0.625, 0.875, 0.75, 0.875, 0.75, 0.75, 0.25, 0.625, 0.25, 0.75, 0.375, 0.75, 0.375, 0.625, 0.25, 0.5, 0.25, 0.625, 0.375, 0.625, 0.375, 0.5, 0.375, 0.5, 0.375, 0.625, 0.5, 0.625, 0.5, 0.5, 0.0, 0.625, 0.0, 0.75, 0.125, 0.75, 0.125, 0.625, 0.0, 0.5, 0.0, 0.625, 0.125, 0.625, 0.125, 0.5, 0.125, 0.5, 0.125, 0.625, 0.25, 0.625, 0.25, 0.5, 0.0, 0.875, 0.0, 1.0, 0.125, 1.0, 0.125, 0.875, 0.0, 0.75, 0.0, 0.875, 0.125, 0.875, 0.125, 0.75, 0.125, 0.75, 0.125, 0.875, 0.25, 0.875, 0.25, 0.75, 0.25, 0.125, 0.25, 0.25, 0.375, 0.25, 0.375, 0.125, 0.25, 0.0, 0.25, 0.125, 0.375, 0.125, 0.375, 0.0, 0.375, 0.0, 0.375, 0.125, 0.5, 0.125, 0.5, 0.0, 0.0, 0.125, 0.0, 0.25, 0.125, 0.25, 0.125, 0.125, 0.0, 0.0, 0.0, 0.125, 0.125, 0.125, 0.125, 0.0, 0.125, 0.0, 0.125, 0.125, 0.25, 0.125, 0.25, 0.0, 0.0, 0.375, 0.0, 0.5, 0.125, 0.5, 0.125, 0.375, 0.0, 0.25, 0.0, 0.375, 0.125, 0.375, 0.125, 0.25, 0.125, 0.25, 0.125, 0.375, 0.25, 0.375, 0.25, 0.25, 0.75, 0.125, 0.75, 0.25, 0.875, 0.25, 0.875, 0.125, 0.75, 0.0, 0.75, 0.125, 0.875, 0.125, 0.875, 0.0, 0.875, 0.0, 0.875, 0.125, 1.0, 0.125, 1.0, 0.0, 0.5, 0.125, 0.5, 0.25, 0.625, 0.25, 0.625, 0.125, 0.5, 0.0, 0.5, 0.125, 0.625, 0.125, 0.625, 0.0, 0.625, 0.0, 0.625, 0.125, 0.75, 0.125, 0.75, 0.0, 0.5, 0.375, 0.5, 0.5, 0.625, 0.5, 0.625, 0.375, 0.5, 0.25, 0.5, 0.375, 0.625, 0.375, 0.625, 0.25, 0.625, 0.25, 0.625, 0.375, 0.75, 0.375, 0.75, 0.25, 0.75, 0.375, 0.75, 0.5, 0.875, 0.5, 0.875, 0.375, 0.75, 0.25, 0.75, 0.375, 0.875, 0.375, 0.875, 0.25, 0.875, 0.25, 0.875, 0.375, 1.0, 0.375, 1.0, 0.25, 0.25, 0.375, 0.25, 0.5, 0.375, 0.5, 0.375, 0.375, 0.25, 0.25, 0.25, 0.375, 0.375, 0.375, 0.375, 0.25, 0.375, 0.25, 0.375, 0.375, 0.5, 0.375, 0.5, 0.25, 0.25, 0.875, 0.25, 1.0, 0.375, 1.0, 0.375, 0.875, 0.25, 0.75, 0.25, 0.875, 0.375, 0.875, 0.375, 0.75, 0.375, 0.75, 0.375, 0.875, 0.5, 0.875, 0.5, 0.75, 0.75, 0.875, 0.75, 1.0, 0.875, 1.0, 0.875, 0.875, 0.75, 0.75, 0.75, 0.875, 0.875, 0.875, 0.875, 0.75, 0.875, 0.75, 0.875, 0.875, 1.0, 0.875, 1.0, 0.75, 0.875, 0.875, 0.875, 1.0, 1.0, 1.0, 1.0, 0.875, 0.375, 0.875, 0.375, 1.0, 0.5, 1.0, 0.5, 0.875, 0.375, 0.375, 0.375, 0.5, 0.5, 0.5, 0.5, 0.375, 0.875, 0.375, 0.875, 0.5, 1.0, 0.5, 1.0, 0.375, 0.625, 0.375, 0.625, 0.5, 0.75, 0.5, 0.75, 0.375, 0.625, 0.125, 0.625, 0.25, 0.75, 0.25, 0.75, 0.125, 0.875, 0.125, 0.875, 0.25, 1.0, 0.25, 1.0, 0.125, 0.125, 0.375, 0.125, 0.5, 0.25, 0.5, 0.25, 0.375, 0.125, 0.125, 0.125, 0.25, 0.25, 0.25, 0.25, 0.125, 0.375, 0.125, 0.375, 0.25, 0.5, 0.25, 0.5, 0.125, 0.125, 0.875, 0.125, 1.0, 0.25, 1.0, 0.25, 0.875, 0.125, 0.625, 0.125, 0.75, 0.25, 0.75, 0.25, 0.625, 0.375, 0.625, 0.375, 0.75, 0.5, 0.75, 0.5, 0.625, 0.625, 0.875, 0.625, 1.0, 0.75, 1.0, 0.75, 0.875, 0.625, 0.625, 0.625, 0.75, 0.75, 0.75, 0.75, 0.625, 0.875, 0.625, 0.875, 0.75, 1.0, 0.75, 1.0, 0.625, 0.75, 0.625, 0.75, 0.75, 0.875, 0.75, 0.875, 0.625, 0.75, 0.5, 0.75, 0.625, 0.875, 0.625, 0.875, 0.5, 0.875, 0.5, 0.875, 0.625, 1.0, 0.625, 1.0, 0.5, 0.5, 0.625, 0.5, 0.75, 0.625, 0.75, 0.625, 0.625, 0.5, 0.5, 0.5, 0.625, 0.625, 0.625, 0.625, 0.5, 0.625, 0.5, 0.625, 0.625, 0.75, 0.625, 0.75, 0.5, 0.5, 0.875, 0.5, 1.0, 0.625, 1.0, 0.625, 0.875, 0.5, 0.75, 0.5, 0.875, 0.625, 0.875, 0.625, 0.75, 0.625, 0.75, 0.625, 0.875, 0.75, 0.875, 0.75, 0.75, 0.25, 0.625, 0.25, 0.75, 0.375, 0.75, 0.375, 0.625, 0.25, 0.5, 0.25, 0.625, 0.375, 0.625, 0.375, 0.5, 0.375, 0.5, 0.375, 0.625, 0.5, 0.625, 0.5, 0.5, 0.0, 0.625, 0.0, 0.75, 0.125, 0.75, 0.125, 0.625, 0.0, 0.5, 0.0, 0.625, 0.125, 0.625, 0.125, 0.5, 0.125, 0.5, 0.125, 0.625, 0.25, 0.625, 0.25, 0.5, 0.0, 0.875, 0.0, 1.0, 0.125, 1.0, 0.125, 0.875, 0.0, 0.75, 0.0, 0.875, 0.125, 0.875, 0.125, 0.75, 0.125, 0.75, 0.125, 0.875, 0.25, 0.875, 0.25, 0.75, 0.25, 0.125, 0.25, 0.25, 0.375, 0.25, 0.375, 0.125, 0.25, 0.0, 0.25, 0.125, 0.375, 0.125, 0.375, 0.0, 0.375, 0.0, 0.375, 0.125, 0.5, 0.125, 0.5, 0.0, 0.0, 0.125, 0.0, 0.25, 0.125, 0.25, 0.125, 0.125, 0.0, 0.0, 0.0, 0.125, 0.125, 0.125, 0.125, 0.0, 0.125, 0.0, 0.125, 0.125, 0.25, 0.125, 0.25, 0.0, 0.0, 0.375, 0.0, 0.5, 0.125, 0.5, 0.125, 0.375, 0.0, 0.25, 0.0, 0.375, 0.125, 0.375, 0.125, 0.25, 0.125, 0.25, 0.125, 0.375, 0.25, 0.375, 0.25, 0.25, 0.75, 0.125, 0.75, 0.25, 0.875, 0.25, 0.875, 0.125, 0.75, 0.0, 0.75, 0.125, 0.875, 0.125, 0.875, 0.0, 0.875, 0.0, 0.875, 0.125, 1.0, 0.125, 1.0, 0.0, 0.5, 0.125, 0.5, 0.25, 0.625, 0.25, 0.625, 0.125, 0.5, 0.0, 0.5, 0.125, 0.625, 0.125, 0.625, 0.0, 0.625, 0.0, 0.625, 0.125, 0.75, 0.125, 0.75, 0.0, 0.5, 0.375, 0.5, 0.5, 0.625, 0.5, 0.625, 0.375, 0.5, 0.25, 0.5, 0.375, 0.625, 0.375, 0.625, 0.25, 0.625, 0.25, 0.625, 0.375, 0.75, 0.375, 0.75, 0.25, 0.75, 0.375, 0.75, 0.5, 0.875, 0.5, 0.875, 0.375, 0.75, 0.25, 0.75, 0.375, 0.875, 0.375, 0.875, 0.25, 0.875, 0.25, 0.875, 0.375, 1.0, 0.375, 1.0, 0.25, 0.25, 0.375, 0.25, 0.5, 0.375, 0.5, 0.375, 0.375, 0.25, 0.25, 0.25, 0.375, 0.375, 0.375, 0.375, 0.25, 0.375, 0.25, 0.375, 0.375, 0.5, 0.375, 0.5, 0.25, 0.25, 0.875, 0.25, 1.0, 0.375, 1.0, 0.375, 0.875, 0.25, 0.75, 0.25, 0.875, 0.375, 0.875, 0.375, 0.75, 0.375, 0.75, 0.375, 0.875, 0.5, 0.875, 0.5, 0.75, 0.75, 0.875, 0.75, 1.0, 0.875, 1.0, 0.875, 0.875, 0.75, 0.75, 0.75, 0.875, 0.875, 0.875, 0.875, 0.75, 0.875, 0.75, 0.875, 0.875, 1.0, 0.875, 1.0, 0.75, 0.0, 0.0, 0.0, 0.125, 0.0, 0.125, 0.0, 0.0, 1.0, 0.0, 0.875, 0.0, 0.875, 0.0, 1.0, 0.0, 1.0, 1.0, 1.0, 0.875, 1.0, 0.875, 1.0, 1.0, 0.0, 1.0, 0.125, 1.0, 0.125, 1.0, 0.0, 1.0, 0.0, 0.5, 0.0, 0.625, 0.0, 0.625, 0.0, 0.5, 0.5, 0.0, 0.375, 0.0, 0.375, 0.0, 0.5, 0.0, 1.0, 0.5, 1.0, 0.375, 1.0, 0.375, 1.0, 0.5, 0.5, 1.0, 0.625, 1.0, 0.625, 1.0, 0.5, 1.0, 0.0, 0.25, 0.0, 0.375, 0.0, 0.375, 0.0, 0.25, 0.75, 0.0, 0.625, 0.0, 0.625, 0.0, 0.75, 0.0, 1.0, 0.75, 1.0, 0.625, 1.0, 0.625, 1.0, 0.75, 0.25, 1.0, 0.375, 1.0, 0.375, 1.0, 0.25, 1.0, 0.0, 0.75, 0.0, 0.875, 0.0, 0.875, 0.0, 0.75, 0.25, 0.0, 0.125, 0.0, 0.125, 0.0, 0.25, 0.0, 1.0, 0.25, 1.0, 0.125, 1.0, 0.125, 1.0, 0.25, 0.75, 1.0, 0.875, 1.0, 0.875, 1.0, 0.75, 1.0, 0.0, 0.125, 0.0, 0.25, 0.0, 0.25, 0.0, 0.125, 0.875, 0.0, 0.75, 0.0, 0.75, 0.0, 0.875, 0.0, 1.0, 0.875, 1.0, 0.75, 1.0, 0.75, 1.0, 0.875, 0.125, 1.0, 0.25, 1.0, 0.25, 1.0, 0.125, 1.0, 0.0, 0.625, 0.0, 0.75, 0.0, 0.75, 0.0, 0.625, 0.375, 0.0, 0.25, 0.0, 0.25, 0.0, 0.375, 0.0, 1.0, 0.375, 1.0, 0.25, 1.0, 0.25, 1.0, 0.375, 0.625, 1.0, 0.75, 1.0, 0.75, 1.0, 0.625, 1.0, 0.0, 0.375, 0.0, 0.5, 0.0, 0.5, 0.0, 0.375, 0.625, 0.0, 0.5, 0.0, 0.5, 0.0, 0.625, 0.0, 1.0, 0.625, 1.0, 0.5, 1.0, 0.5, 1.0, 0.625, 0.375, 1.0, 0.5, 1.0, 0.5, 1.0, 0.375, 1.0, 0.0, 0.875, 0.0, 1.0, 0.0, 1.0, 0.0, 0.875, 0.125, 0.0, 0.0, 0.0, 0.0, 0.0, 0.125, 0.0, 1.0, 0.125, 1.0, 0.0, 1.0, 0.0, 1.0, 0.125, 0.875, 1.0, 1.0, 1.0, 1.0, 1.0, 0.875, 1.0, 0.0, 0.0, 0.0, 0.125, 0.0, 0.125, 0.0, 0.0, 1.0, 0.0, 0.875, 0.0, 0.875, 0.0, 1.0, 0.0, 1.0, 1.0, 1.0, 0.875, 1.0, 0.875, 1.0, 1.0, 0.0, 1.0, 0.125, 1.0, 0.125, 1.0, 0.0, 1.0, 0.0, 0.5, 0.0, 0.625, 0.0, 0.625, 0.0, 0.5, 0.5, 0.0, 0.375, 0.0, 0.375, 0.0, 0.5, 0.0, 1.0, 0.5, 1.0, 0.375, 1.0, 0.375, 1.0, 0.5, 0.5, 1.0, 0.625, 1.0, 0.625, 1.0, 0.5, 1.0, 0.0, 0.25, 0.0, 0.375, 0.0, 0.375, 0.0, 0.25, 0.75, 0.0, 0.625, 0.0, 0.625, 0.0, 0.75, 0.0, 1.0, 0.75, 1.0, 0.625, 1.0, 0.625, 1.0, 0.75, 0.25, 1.0, 0.375, 1.0, 0.375, 1.0, 0.25, 1.0, 0.0, 0.75, 0.0, 0.875, 0.0, 0.875, 0.0, 0.75, 0.25, 0.0, 0.125, 0.0, 0.125, 0.0, 0.25, 0.0, 1.0, 0.25, 1.0, 0.125, 1.0, 0.125, 1.0, 0.25, 0.75, 1.0, 0.875, 1.0, 0.875, 1.0, 0.75, 1.0, 0.0, 0.125, 0.0, 0.25, 0.0, 0.25, 0.0, 0.125, 0.875, 0.0, 0.75, 0.0, 0.75, 0.0, 0.875, 0.0, 1.0, 0.875, 1.0, 0.75, 1.0, 0.75, 1.0, 0.875, 0.125, 1.0, 0.25, 1.0, 0.25, 1.0, 0.125, 1.0, 0.0, 0.625, 0.0, 0.75, 0.0, 0.75, 0.0, 0.625, 0.375, 0.0, 0.25, 0.0, 0.25, 0.0, 0.375, 0.0, 1.0, 0.375, 1.0, 0.25, 1.0, 0.25, 1.0, 0.375, 0.625, 1.0, 0.75, 1.0, 0.75, 1.0, 0.625, 1.0, 0.0, 0.375, 0.0, 0.5, 0.0, 0.5, 0.0, 0.375, 0.625, 0.0, 0.5, 0.0, 0.5, 0.0, 0.625, 0.0, 1.0, 0.625, 1.0, 0.5, 1.0, 0.5, 1.0, 0.625, 0.375, 1.0, 0.5, 1.0, 0.5, 1.0, 0.375, 1.0, 0.0, 0.875, 0.0, 1.0, 0.0, 1.0, 0.0, 0.875, 0.125, 0.0, 0.0, 0.0, 0.0, 0.0, 0.125, 0.0, 1.0, 0.125, 1.0, 0.0, 1.0, 0.0, 1.0, 0.125, 0.875, 1.0, 1.0, 1.0, 1.0, 1.0, 0.875, 1.0, 0.0, 0.0, 0.0, 0.125, 0.0, 0.125, 0.0, 0.0, 1.0, 0.0, 0.875, 0.0, 0.875, 0.0, 1.0, 0.0, 1.0, 1.0, 1.0, 0.875, 1.0, 0.875, 1.0, 1.0, 0.0, 1.0, 0.125, 1.0, 0.125, 1.0, 0.0, 1.0, 0.0, 0.5, 0.0, 0.625, 0.0, 0.625, 0.0, 0.5, 0.5, 0.0, 0.375, 0.0, 0.375, 0.0, 0.5, 0.0, 1.0, 0.5, 1.0, 0.375, 1.0, 0.375, 1.0, 0.5, 0.5, 1.0, 0.625, 1.0, 0.625, 1.0, 0.5, 1.0, 0.0, 0.25, 0.0, 0.375, 0.0, 0.375, 0.0, 0.25, 0.75, 0.0, 0.625, 0.0, 0.625, 0.0, 0.75, 0.0, 1.0, 0.75, 1.0, 0.625, 1.0, 0.625, 1.0, 0.75, 0.25, 1.0, 0.375, 1.0, 0.375, 1.0, 0.25, 1.0, 0.0, 0.75, 0.0, 0.875, 0.0, 0.875, 0.0, 0.75, 0.25, 0.0, 0.125, 0.0, 0.125, 0.0, 0.25, 0.0, 1.0, 0.25, 1.0, 0.125, 1.0, 0.125, 1.0, 0.25, 0.75, 1.0, 0.875, 1.0, 0.875, 1.0, 0.75, 1.0, 0.0, 0.125, 0.0, 0.25, 0.0, 0.25, 0.0, 0.125, 0.875, 0.0, 0.75, 0.0, 0.75, 0.0, 0.875, 0.0, 1.0, 0.875, 1.0, 0.75, 1.0, 0.75, 1.0, 0.875, 0.125, 1.0, 0.25, 1.0, 0.25, 1.0, 0.125, 1.0, 0.0, 0.625, 0.0, 0.75, 0.0, 0.75, 0.0, 0.625, 0.375, 0.0, 0.25, 0.0, 0.25, 0.0, 0.375, 0.0, 1.0, 0.375, 1.0, 0.25, 1.0, 0.25, 1.0, 0.375, 0.625, 1.0, 0.75, 1.0, 0.75, 1.0, 0.625, 1.0, 0.0, 0.375, 0.0, 0.5, 0.0, 0.5, 0.0, 0.375, 0.625, 0.0, 0.5, 0.0, 0.5, 0.0, 0.625, 0.0, 1.0, 0.625, 1.0, 0.5, 1.0, 0.5, 1.0, 0.625, 0.375, 1.0, 0.5, 1.0, 0.5, 1.0, 0.375, 1.0, 0.0, 0.875, 0.0, 1.0, 0.0, 1.0, 0.0, 0.875, 0.125, 0.0, 0.0, 0.0, 0.0, 0.0, 0.125, 0.0, 1.0, 0.125, 1.0, 0.0, 1.0, 0.0, 1.0, 0.125, 0.875, 1.0, 1.0, 1.0, 1.0, 1.0, 0.875, 1.0])
me_plane_003.materials.append(mat_scrap02)
me_plane_003.materials.append(mat_scrap01)
me_plane_003.materials.append(mat_scrap00)
me_plane_003.materials.append(mat_outline)
me_plane_003.update()

# ---- objects
ob_plane_002 = bpy.data.objects.new('Plane.002', me_plane_003)

# ---- transforms, parenting, visibility, modifiers, constraints
ob_plane_002.location = (0.002239, 0.1635, -0.2066)
ob_plane_002.rotation_euler = (0.2548, 0.6301, -0.2793)
ob_plane_002.scale = (1.355, 1.355, 1.355)
_m = ob_plane_002.modifiers.new('Solidify', 'SOLIDIFY')
_m.thickness = 0.025
_m.offset = 1.0
_m.material_offset = 3
_m.use_flip_normals = True

# ---- collection membership
col_collection.objects.link(ob_plane_002)

# ---- scene / render settings (as saved in the file)
scene.frame_start = 1; scene.frame_end = 250; scene.frame_set(1)
scene.render.engine = 'BLENDER_EEVEE_NEXT'
bpy.context.view_layer.update()

# ---- added for rendering (the .blend has no active camera and no usable light): camera, sun
cam_auto = bpy.data.cameras.new('AutoCamera')
cam_auto.lens = 50.0
cam_auto.sensor_width = 36.0
cam_auto.clip_end = 1000.0
ob_auto_camera = bpy.data.objects.new('AutoCamera', cam_auto)
scene.collection.objects.link(ob_auto_camera)
ob_auto_camera.location = (5.56452, -6.47128, 4.20587)
ob_auto_camera.rotation_euler = (1.09748, -7.21219e-08, 0.694738)
scene.camera = ob_auto_camera
light_auto_sun = bpy.data.lights.new('AutoSun', 'SUN')
light_auto_sun.energy = 3.0
light_auto_sun.angle = 0.0523599
ob_auto_sun = bpy.data.objects.new('AutoSun', light_auto_sun)
scene.collection.objects.link(ob_auto_sun)
ob_auto_sun.rotation_euler = (0.872665, 0.174533, 0.523599)
bpy.context.view_layer.update()
